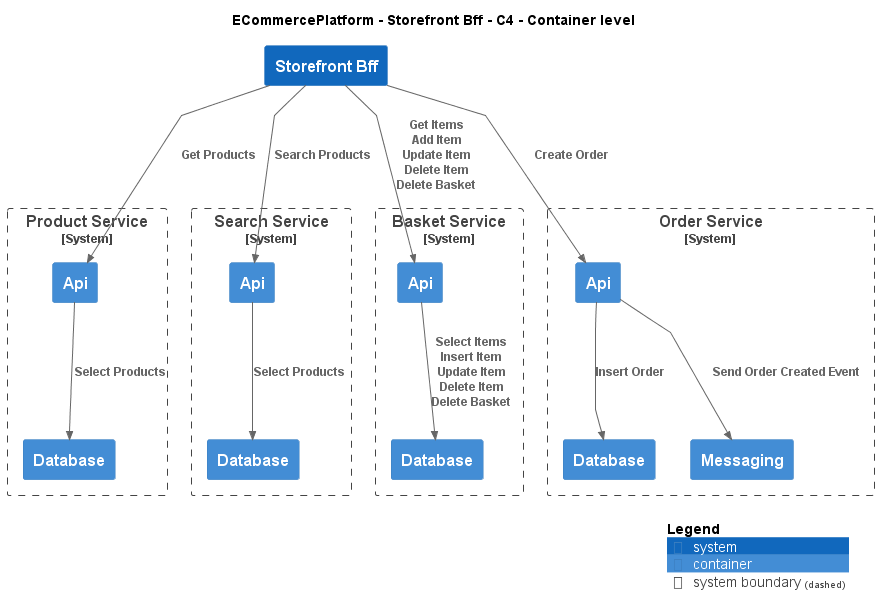

The diagram above was rendered by PlantUML. Its source (embedded in the PNG):
@startuml
!include ..\..\..\.c4s\C4_Container.puml

AddElementTag("c4interflow:lifecycle:new", $bgColor=green, $fontColor=#ffffff, $borderColor=green, $shadowing="False")
AddElementTag("c4interflow:lifecycle:changed", $bgColor=orange, $fontColor=#ffffff, $borderColor=orange, $shadowing="False")
AddElementTag("c4interflow:lifecycle:removed", $bgColor=red, $fontColor=#ffffff, $borderColor=red, $shadowing="False")

AddRelTag("c4interflow:lifecycle:new", $textColor=green, $lineColor=green)
AddRelTag("c4interflow:lifecycle:changed", $textColor=orange, $lineColor=orange)
AddRelTag("c4interflow:lifecycle:removed", $textColor=red, $lineColor=red)

SHOW_PERSON_PORTRAIT()
LAYOUT_TOP_DOWN()

skinparam linetype polyline

title ECommercePlatform - Storefront Bff - C4 - Container level

System(ECommercePlatform.SoftwareSystems.StorefrontBff, "Storefront Bff", "")

System_Boundary(ECommercePlatform.SoftwareSystems.ProductService, "Product Service") {
    Container(ECommercePlatform.SoftwareSystems.ProductService.Containers.Api, "Api", "", "")
    Container(ECommercePlatform.SoftwareSystems.ProductService.Containers.Database, "Database", "", "")
}

System_Boundary(ECommercePlatform.SoftwareSystems.SearchService, "Search Service") {
    Container(ECommercePlatform.SoftwareSystems.SearchService.Containers.Api, "Api", "", "")
    Container(ECommercePlatform.SoftwareSystems.SearchService.Containers.Database, "Database", "", "")
}

System_Boundary(ECommercePlatform.SoftwareSystems.BasketService, "Basket Service") {
    Container(ECommercePlatform.SoftwareSystems.BasketService.Containers.Api, "Api", "", "")
    Container(ECommercePlatform.SoftwareSystems.BasketService.Containers.Database, "Database", "", "")
}

System_Boundary(ECommercePlatform.SoftwareSystems.OrderService, "Order Service") {
    Container(ECommercePlatform.SoftwareSystems.OrderService.Containers.Api, "Api", "", "")
    Container(ECommercePlatform.SoftwareSystems.OrderService.Containers.Database, "Database", "", "")
    Container(ECommercePlatform.SoftwareSystems.OrderService.Containers.Messaging, "Messaging", "", "")
}

Rel(ECommercePlatform.SoftwareSystems.StorefrontBff, ECommercePlatform.SoftwareSystems.ProductService.Containers.Api, "Get Products")
Rel(ECommercePlatform.SoftwareSystems.ProductService.Containers.Api, ECommercePlatform.SoftwareSystems.ProductService.Containers.Database, "Select Products")
Rel(ECommercePlatform.SoftwareSystems.StorefrontBff, ECommercePlatform.SoftwareSystems.SearchService.Containers.Api, "Search Products")
Rel(ECommercePlatform.SoftwareSystems.SearchService.Containers.Api, ECommercePlatform.SoftwareSystems.SearchService.Containers.Database, "Select Products")
Rel(ECommercePlatform.SoftwareSystems.StorefrontBff, ECommercePlatform.SoftwareSystems.BasketService.Containers.Api, "Get Items\nAdd Item\nUpdate Item\nDelete Item\nDelete Basket")
Rel(ECommercePlatform.SoftwareSystems.BasketService.Containers.Api, ECommercePlatform.SoftwareSystems.BasketService.Containers.Database, "Select Items\nInsert Item\nUpdate Item\nDelete Item\nDelete Basket")
Rel(ECommercePlatform.SoftwareSystems.StorefrontBff, ECommercePlatform.SoftwareSystems.OrderService.Containers.Api, "Create Order")
Rel(ECommercePlatform.SoftwareSystems.OrderService.Containers.Api, ECommercePlatform.SoftwareSystems.OrderService.Containers.Database, "Insert Order")
Rel(ECommercePlatform.SoftwareSystems.OrderService.Containers.Api, ECommercePlatform.SoftwareSystems.OrderService.Containers.Messaging, "Send Order Created Event")


SHOW_LEGEND()
@enduml